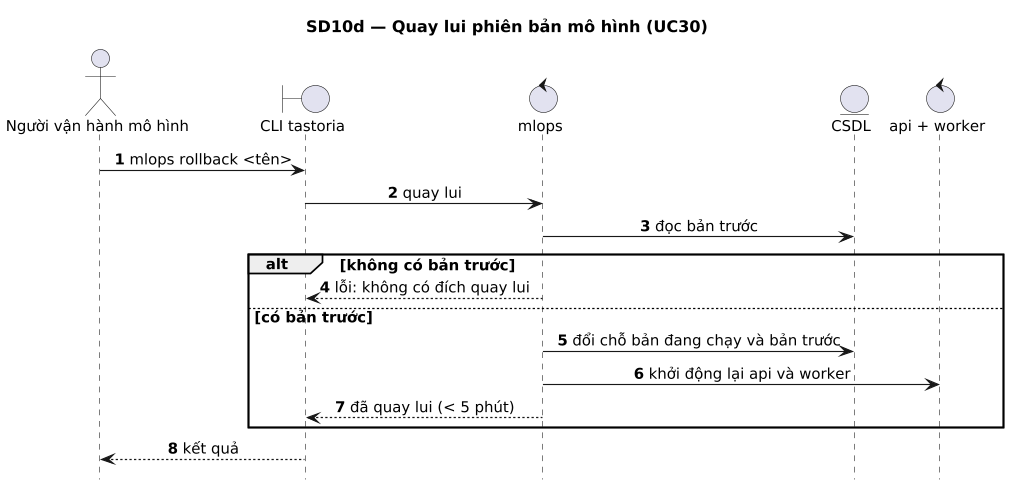

The diagram above was rendered by PlantUML. Its source (embedded in the PNG):
@startuml
title SD10d — Quay lui phiên bản mô hình (UC30)
' Sinh từ docs/sad/tools/diagrams/model.py — sửa ở đó rồi chạy gen_puml.py, không sửa tay.
skinparam shadowing false
skinparam defaultFontName DejaVu Sans
skinparam defaultFontSize 13
skinparam dpi 110

autonumber
hide footbox
skinparam sequenceMessageAlign center
skinparam ParticipantPadding 30

actor "Người vận hành mô hình" as OP
boundary "CLI tastoria" as CLI
control "mlops" as ML
entity "CSDL" as DB
control "api + worker" as SVC

OP -> CLI : mlops rollback <tên>
CLI -> ML : quay lui
ML -> DB : đọc bản trước
alt không có bản trước
  ML --> CLI : lỗi: không có đích quay lui
else có bản trước
  ML -> DB : đổi chỗ bản đang chạy và bản trước
  ML -> SVC : khởi động lại api và worker
  ML --> CLI : đã quay lui (< 5 phút)
end
CLI --> OP : kết quả
@enduml